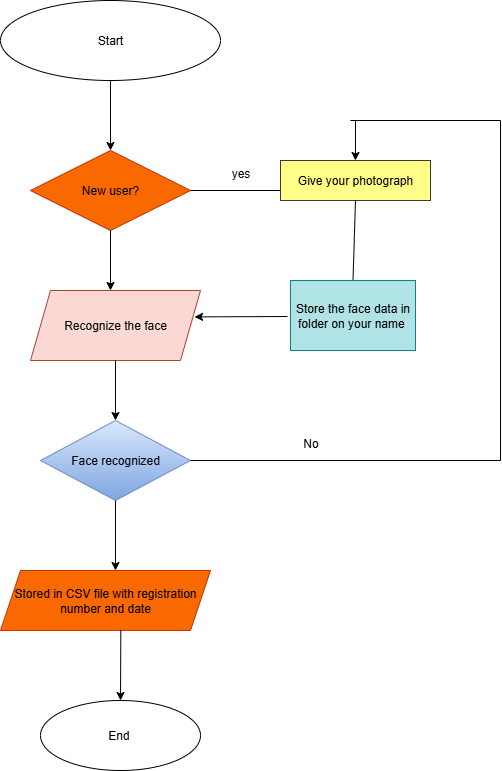

The diagram above was exported from draw.io. Its source (the exported page's mxGraphModel, read from the mxfile embedded in the PNG):
<mxGraphModel dx="1042" dy="562" grid="1" gridSize="10" guides="1" tooltips="1" connect="1" arrows="1" fold="1" page="1" pageScale="1" pageWidth="827" pageHeight="1169" math="0" shadow="0">
  <root>
    <mxCell id="0" />
    <mxCell id="1" parent="0" />
    <mxCell id="gOPBv0KsOXEclZpb_eWf-1" value="Start" style="ellipse;whiteSpace=wrap;html=1;" vertex="1" parent="1">
      <mxGeometry x="300" width="220" height="80" as="geometry" />
    </mxCell>
    <mxCell id="gOPBv0KsOXEclZpb_eWf-2" value="" style="endArrow=classic;html=1;rounded=0;exitX=0.5;exitY=1;exitDx=0;exitDy=0;" edge="1" parent="1" source="gOPBv0KsOXEclZpb_eWf-1">
      <mxGeometry width="50" height="50" relative="1" as="geometry">
        <mxPoint x="390" y="220" as="sourcePoint" />
        <mxPoint x="410" y="150" as="targetPoint" />
      </mxGeometry>
    </mxCell>
    <mxCell id="gOPBv0KsOXEclZpb_eWf-3" value="New user?" style="rhombus;whiteSpace=wrap;html=1;fillColor=#fa6800;fontColor=#000000;strokeColor=#C73500;" vertex="1" parent="1">
      <mxGeometry x="330" y="150" width="160" height="80" as="geometry" />
    </mxCell>
    <mxCell id="gOPBv0KsOXEclZpb_eWf-4" value="" style="endArrow=classic;html=1;rounded=0;exitX=0.5;exitY=1;exitDx=0;exitDy=0;" edge="1" parent="1" source="gOPBv0KsOXEclZpb_eWf-3">
      <mxGeometry width="50" height="50" relative="1" as="geometry">
        <mxPoint x="390" y="220" as="sourcePoint" />
        <mxPoint x="410" y="290" as="targetPoint" />
      </mxGeometry>
    </mxCell>
    <mxCell id="gOPBv0KsOXEclZpb_eWf-5" value="Recognize the face" style="shape=parallelogram;perimeter=parallelogramPerimeter;whiteSpace=wrap;html=1;fixedSize=1;fillColor=#fad9d5;strokeColor=#ae4132;" vertex="1" parent="1">
      <mxGeometry x="330" y="290" width="170" height="70" as="geometry" />
    </mxCell>
    <mxCell id="gOPBv0KsOXEclZpb_eWf-6" value="" style="endArrow=classic;html=1;rounded=0;exitX=0.5;exitY=1;exitDx=0;exitDy=0;" edge="1" parent="1" source="gOPBv0KsOXEclZpb_eWf-5">
      <mxGeometry width="50" height="50" relative="1" as="geometry">
        <mxPoint x="390" y="220" as="sourcePoint" />
        <mxPoint x="415" y="420" as="targetPoint" />
      </mxGeometry>
    </mxCell>
    <mxCell id="gOPBv0KsOXEclZpb_eWf-8" value="Face recognized" style="rhombus;whiteSpace=wrap;html=1;fillColor=#dae8fc;strokeColor=#6c8ebf;gradientColor=#7ea6e0;" vertex="1" parent="1">
      <mxGeometry x="340" y="420" width="150" height="80" as="geometry" />
    </mxCell>
    <mxCell id="gOPBv0KsOXEclZpb_eWf-9" value="" style="endArrow=classic;html=1;rounded=0;exitX=0.5;exitY=1;exitDx=0;exitDy=0;" edge="1" parent="1" source="gOPBv0KsOXEclZpb_eWf-8">
      <mxGeometry width="50" height="50" relative="1" as="geometry">
        <mxPoint x="390" y="510" as="sourcePoint" />
        <mxPoint x="415" y="570" as="targetPoint" />
      </mxGeometry>
    </mxCell>
    <mxCell id="gOPBv0KsOXEclZpb_eWf-10" value="Stored in CSV file with registration number and date" style="shape=parallelogram;perimeter=parallelogramPerimeter;whiteSpace=wrap;html=1;fixedSize=1;fillColor=#fa6800;fontColor=#000000;strokeColor=#C73500;" vertex="1" parent="1">
      <mxGeometry x="300" y="570" width="210" height="60" as="geometry" />
    </mxCell>
    <mxCell id="gOPBv0KsOXEclZpb_eWf-11" value="" style="endArrow=classic;html=1;rounded=0;exitX=0.573;exitY=0.997;exitDx=0;exitDy=0;exitPerimeter=0;" edge="1" parent="1" source="gOPBv0KsOXEclZpb_eWf-10">
      <mxGeometry width="50" height="50" relative="1" as="geometry">
        <mxPoint x="390" y="510" as="sourcePoint" />
        <mxPoint x="420" y="700" as="targetPoint" />
      </mxGeometry>
    </mxCell>
    <mxCell id="gOPBv0KsOXEclZpb_eWf-12" value="End&amp;nbsp;" style="ellipse;whiteSpace=wrap;html=1;" vertex="1" parent="1">
      <mxGeometry x="340" y="700" width="160" height="70" as="geometry" />
    </mxCell>
    <mxCell id="gOPBv0KsOXEclZpb_eWf-13" value="" style="endArrow=none;html=1;rounded=0;exitX=1;exitY=0.5;exitDx=0;exitDy=0;" edge="1" parent="1" source="gOPBv0KsOXEclZpb_eWf-3">
      <mxGeometry width="50" height="50" relative="1" as="geometry">
        <mxPoint x="390" y="310" as="sourcePoint" />
        <mxPoint x="580" y="190" as="targetPoint" />
      </mxGeometry>
    </mxCell>
    <mxCell id="gOPBv0KsOXEclZpb_eWf-14" value="Give your photograph" style="rounded=0;whiteSpace=wrap;html=1;fillColor=#ffff88;strokeColor=#36393d;" vertex="1" parent="1">
      <mxGeometry x="580" y="160" width="150" height="40" as="geometry" />
    </mxCell>
    <mxCell id="gOPBv0KsOXEclZpb_eWf-15" value="" style="endArrow=none;html=1;rounded=0;entryX=0.5;entryY=1;entryDx=0;entryDy=0;exitX=0.5;exitY=0;exitDx=0;exitDy=0;" edge="1" parent="1" source="gOPBv0KsOXEclZpb_eWf-17" target="gOPBv0KsOXEclZpb_eWf-14">
      <mxGeometry width="50" height="50" relative="1" as="geometry">
        <mxPoint x="655" y="260" as="sourcePoint" />
        <mxPoint x="620" y="260" as="targetPoint" />
      </mxGeometry>
    </mxCell>
    <mxCell id="gOPBv0KsOXEclZpb_eWf-17" value="Store the face data in folder on your name&amp;nbsp;" style="rounded=0;whiteSpace=wrap;html=1;fillColor=#b0e3e6;strokeColor=#0e8088;" vertex="1" parent="1">
      <mxGeometry x="590" y="280" width="125" height="70" as="geometry" />
    </mxCell>
    <mxCell id="gOPBv0KsOXEclZpb_eWf-19" value="" style="endArrow=classic;html=1;rounded=0;entryX=0.965;entryY=0.397;entryDx=0;entryDy=0;entryPerimeter=0;" edge="1" parent="1">
      <mxGeometry width="50" height="50" relative="1" as="geometry">
        <mxPoint x="587" y="316" as="sourcePoint" />
        <mxPoint x="494.04999999999995" y="316.4" as="targetPoint" />
      </mxGeometry>
    </mxCell>
    <mxCell id="gOPBv0KsOXEclZpb_eWf-21" value="" style="endArrow=none;html=1;rounded=0;exitX=1;exitY=0.5;exitDx=0;exitDy=0;" edge="1" parent="1" source="gOPBv0KsOXEclZpb_eWf-8">
      <mxGeometry width="50" height="50" relative="1" as="geometry">
        <mxPoint x="400" y="400" as="sourcePoint" />
        <mxPoint x="800" y="460" as="targetPoint" />
      </mxGeometry>
    </mxCell>
    <mxCell id="gOPBv0KsOXEclZpb_eWf-22" value="" style="endArrow=none;html=1;rounded=0;" edge="1" parent="1">
      <mxGeometry width="50" height="50" relative="1" as="geometry">
        <mxPoint x="800" y="120" as="sourcePoint" />
        <mxPoint x="800" y="460" as="targetPoint" />
      </mxGeometry>
    </mxCell>
    <mxCell id="gOPBv0KsOXEclZpb_eWf-23" value="" style="endArrow=none;html=1;rounded=0;" edge="1" parent="1">
      <mxGeometry width="50" height="50" relative="1" as="geometry">
        <mxPoint x="650" y="120" as="sourcePoint" />
        <mxPoint x="800" y="120" as="targetPoint" />
      </mxGeometry>
    </mxCell>
    <mxCell id="gOPBv0KsOXEclZpb_eWf-24" value="" style="endArrow=classic;html=1;rounded=0;entryX=0.5;entryY=0;entryDx=0;entryDy=0;" edge="1" parent="1" target="gOPBv0KsOXEclZpb_eWf-14">
      <mxGeometry width="50" height="50" relative="1" as="geometry">
        <mxPoint x="655" y="120" as="sourcePoint" />
        <mxPoint x="450" y="300" as="targetPoint" />
      </mxGeometry>
    </mxCell>
    <mxCell id="gOPBv0KsOXEclZpb_eWf-25" value="yes" style="text;html=1;align=center;verticalAlign=middle;resizable=0;points=[];autosize=1;strokeColor=none;fillColor=none;" vertex="1" parent="1">
      <mxGeometry x="520" y="158" width="40" height="30" as="geometry" />
    </mxCell>
    <mxCell id="gOPBv0KsOXEclZpb_eWf-26" value="No" style="text;html=1;align=center;verticalAlign=middle;resizable=0;points=[];autosize=1;strokeColor=none;fillColor=none;" vertex="1" parent="1">
      <mxGeometry x="590" y="428" width="40" height="30" as="geometry" />
    </mxCell>
  </root>
</mxGraphModel>